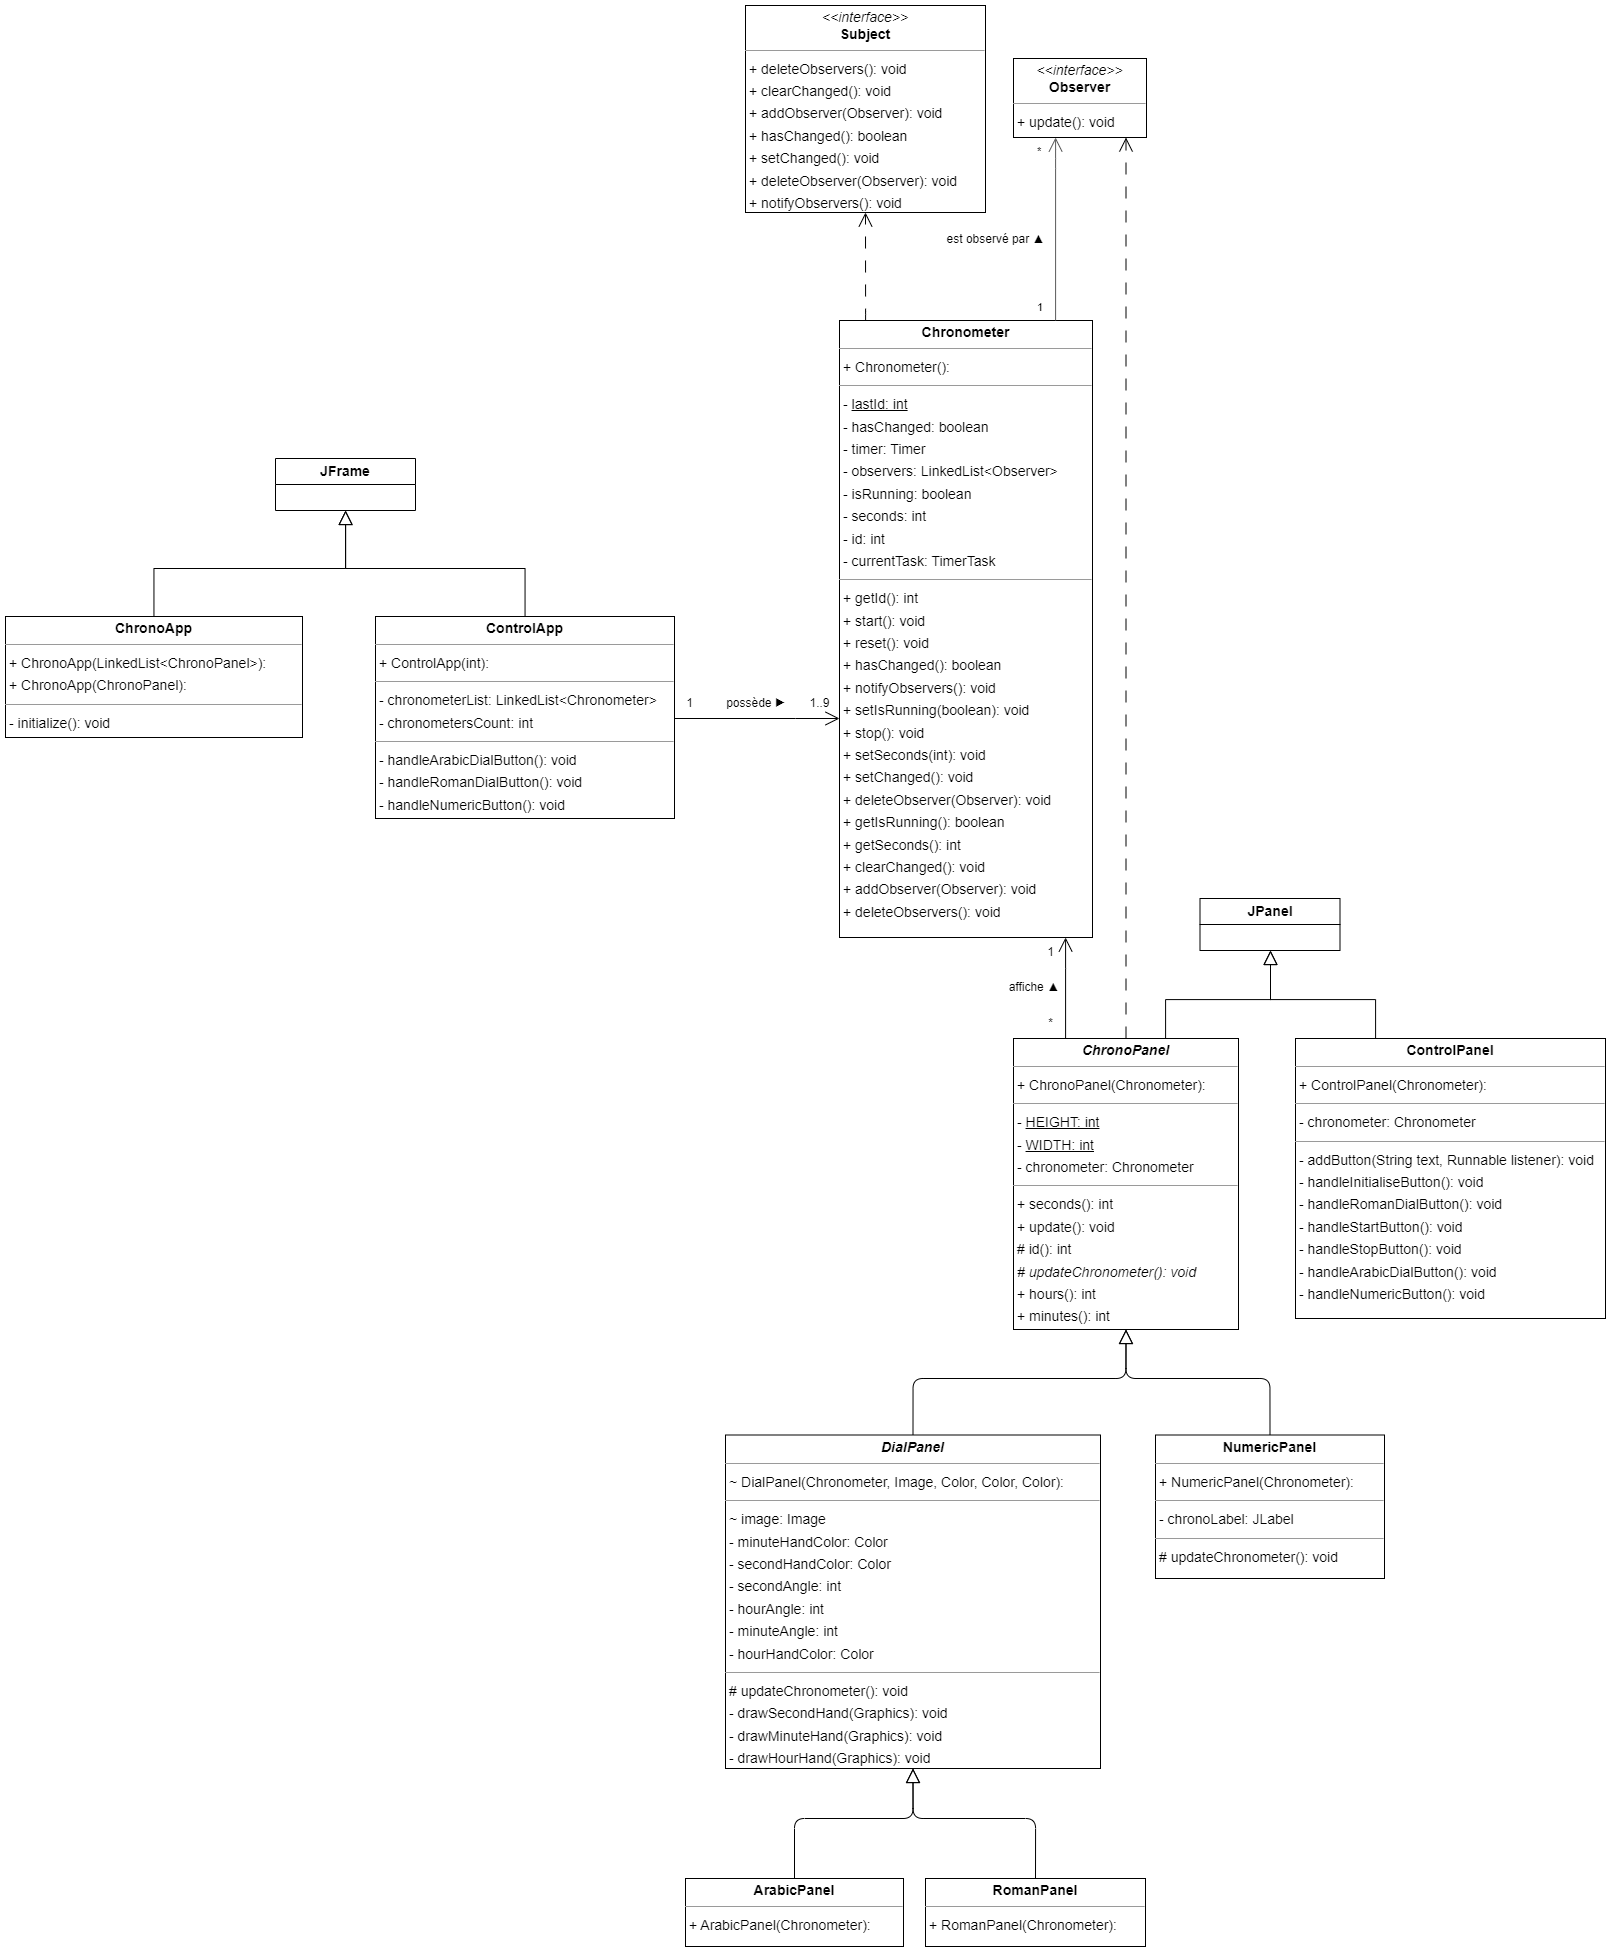

The diagram above was exported from draw.io. Its source (the exported page's mxGraphModel, read from the mxfile embedded in the PNG):
<mxGraphModel dx="3109" dy="1544" grid="1" gridSize="10" guides="1" tooltips="1" connect="1" arrows="1" fold="1" page="0" pageScale="1" pageWidth="1169" pageHeight="827" background="none" math="0" shadow="0">
  <root>
    <mxCell id="0" />
    <mxCell id="1" parent="0" />
    <mxCell id="node10" value="&lt;p style=&quot;margin:0px;margin-top:4px;text-align:center;&quot;&gt;&lt;b&gt;ArabicPanel&lt;/b&gt;&lt;/p&gt;&lt;hr size=&quot;1&quot;/&gt;&lt;p style=&quot;margin:0 0 0 4px;line-height:1.6;&quot;&gt;+ ArabicPanel(Chronometer): &lt;/p&gt;" style="verticalAlign=top;align=left;overflow=fill;fontSize=14;fontFamily=Helvetica;html=1;rounded=0;shadow=0;comic=0;labelBackgroundColor=none;strokeWidth=1;" parent="1" vertex="1">
      <mxGeometry x="-130" y="1860" width="218" height="68" as="geometry" />
    </mxCell>
    <mxCell id="hneoz34eEpc-__6njNPn-13" style="edgeStyle=orthogonalEdgeStyle;rounded=0;orthogonalLoop=1;jettySize=auto;html=1;endArrow=block;endFill=0;endSize=12;" parent="1" source="node11" target="hneoz34eEpc-__6njNPn-5" edge="1">
      <mxGeometry relative="1" as="geometry" />
    </mxCell>
    <mxCell id="node11" value="&lt;p style=&quot;margin:0px;margin-top:4px;text-align:center;&quot;&gt;&lt;b&gt;ChronoApp&lt;/b&gt;&lt;/p&gt;&lt;hr size=&quot;1&quot;/&gt;&lt;p style=&quot;margin:0 0 0 4px;line-height:1.6;&quot;&gt;+ ChronoApp(LinkedList&amp;lt;ChronoPanel&amp;gt;): &lt;br/&gt;+ ChronoApp(ChronoPanel): &lt;/p&gt;&lt;hr size=&quot;1&quot;/&gt;&lt;p style=&quot;margin:0 0 0 4px;line-height:1.6;&quot;&gt;- initialize(): void&lt;/p&gt;" style="verticalAlign=top;align=left;overflow=fill;fontSize=14;fontFamily=Helvetica;html=1;rounded=0;shadow=0;comic=0;labelBackgroundColor=none;strokeWidth=1;" parent="1" vertex="1">
      <mxGeometry x="-810" y="598" width="297" height="121" as="geometry" />
    </mxCell>
    <mxCell id="hneoz34eEpc-__6njNPn-7" style="edgeStyle=orthogonalEdgeStyle;rounded=0;orthogonalLoop=1;jettySize=auto;html=1;endSize=12;endArrow=open;endFill=0;" parent="1" source="node3" target="node9" edge="1">
      <mxGeometry relative="1" as="geometry">
        <Array as="points">
          <mxPoint x="250" y="950" />
          <mxPoint x="250" y="950" />
        </Array>
      </mxGeometry>
    </mxCell>
    <mxCell id="hneoz34eEpc-__6njNPn-12" style="edgeStyle=orthogonalEdgeStyle;rounded=0;orthogonalLoop=1;jettySize=auto;html=1;endArrow=block;endFill=0;endSize=12;" parent="1" source="node3" target="hneoz34eEpc-__6njNPn-1" edge="1">
      <mxGeometry relative="1" as="geometry">
        <Array as="points">
          <mxPoint x="350" y="981" />
          <mxPoint x="455" y="981" />
        </Array>
      </mxGeometry>
    </mxCell>
    <mxCell id="node3" value="&lt;p style=&quot;margin:0px;margin-top:4px;text-align:center;&quot;&gt;&lt;b&gt;&lt;i&gt;ChronoPanel&lt;/i&gt;&lt;/b&gt;&lt;/p&gt;&lt;hr size=&quot;1&quot;&gt;&lt;p style=&quot;margin:0 0 0 4px;line-height:1.6;&quot;&gt;+ ChronoPanel(Chronometer): &lt;/p&gt;&lt;hr size=&quot;1&quot;&gt;&lt;p style=&quot;margin:0 0 0 4px;line-height:1.6;&quot;&gt;- &lt;u&gt;HEIGHT: int&lt;/u&gt;&lt;br&gt;- &lt;u&gt;WIDTH: int&lt;br&gt;&lt;/u&gt;- chronometer: Chronometer&lt;/p&gt;&lt;hr size=&quot;1&quot;&gt;&lt;p style=&quot;margin:0 0 0 4px;line-height:1.6;&quot;&gt;+ seconds(): int&lt;br&gt;+ update(): void&lt;br&gt;# id(): int&lt;br&gt;&lt;i&gt;# updateChronometer(): void&lt;br&gt;&lt;/i&gt;+ hours(): int&lt;br&gt;+ minutes(): int&lt;/p&gt;" style="verticalAlign=top;align=left;overflow=fill;fontSize=14;fontFamily=Helvetica;html=1;rounded=0;shadow=0;comic=0;labelBackgroundColor=none;strokeWidth=1;fontStyle=0" parent="1" vertex="1">
      <mxGeometry x="198" y="1020" width="225" height="291" as="geometry" />
    </mxCell>
    <mxCell id="node9" value="&lt;p style=&quot;margin:0px;margin-top:4px;text-align:center;&quot;&gt;&lt;b&gt;Chronometer&lt;/b&gt;&lt;/p&gt;&lt;hr size=&quot;1&quot;&gt;&lt;p style=&quot;margin:0 0 0 4px;line-height:1.6;&quot;&gt;+ Chronometer(): &lt;/p&gt;&lt;hr size=&quot;1&quot;&gt;&lt;p style=&quot;margin:0 0 0 4px;line-height:1.6;&quot;&gt;- &lt;u&gt;lastId: int&lt;/u&gt;&lt;br&gt;- hasChanged: boolean&lt;br&gt;- timer: Timer&lt;br&gt;- observers: LinkedList&amp;lt;Observer&amp;gt;&lt;br&gt;- isRunning: boolean&lt;br&gt;- seconds: int&lt;br&gt;- id: int&lt;br&gt;- currentTask: TimerTask&lt;/p&gt;&lt;hr size=&quot;1&quot;&gt;&lt;p style=&quot;margin:0 0 0 4px;line-height:1.6;&quot;&gt;+ getId(): int&lt;br&gt;+ start(): void&lt;br&gt;+ reset(): void&lt;br&gt;+ hasChanged(): boolean&lt;br&gt;+ notifyObservers(): void&lt;br&gt;+ setIsRunning(boolean): void&lt;br&gt;+ stop(): void&lt;br&gt;+ setSeconds(int): void&lt;br&gt;+ setChanged(): void&lt;br&gt;+ deleteObserver(Observer): void&lt;br&gt;+ getIsRunning(): boolean&lt;br&gt;+ getSeconds(): int&lt;br&gt;+ clearChanged(): void&lt;br&gt;+ addObserver(Observer): void&lt;br&gt;+ deleteObservers(): void&lt;/p&gt;" style="verticalAlign=top;align=left;overflow=fill;fontSize=14;fontFamily=Helvetica;html=1;rounded=0;shadow=0;comic=0;labelBackgroundColor=none;strokeWidth=1;" parent="1" vertex="1">
      <mxGeometry x="24" y="302" width="253" height="617" as="geometry" />
    </mxCell>
    <mxCell id="hneoz34eEpc-__6njNPn-10" style="edgeStyle=orthogonalEdgeStyle;rounded=0;orthogonalLoop=1;jettySize=auto;html=1;endArrow=open;endFill=0;endSize=12;" parent="1" source="node8" target="node9" edge="1">
      <mxGeometry relative="1" as="geometry">
        <Array as="points">
          <mxPoint x="-20" y="700" />
          <mxPoint x="-20" y="700" />
        </Array>
      </mxGeometry>
    </mxCell>
    <mxCell id="hneoz34eEpc-__6njNPn-14" style="edgeStyle=orthogonalEdgeStyle;rounded=0;orthogonalLoop=1;jettySize=auto;html=1;endArrow=block;endFill=0;endSize=12;" parent="1" source="node8" target="hneoz34eEpc-__6njNPn-5" edge="1">
      <mxGeometry relative="1" as="geometry" />
    </mxCell>
    <mxCell id="node8" value="&lt;p style=&quot;margin:0px;margin-top:4px;text-align:center;&quot;&gt;&lt;b&gt;ControlApp&lt;/b&gt;&lt;/p&gt;&lt;hr size=&quot;1&quot;/&gt;&lt;p style=&quot;margin:0 0 0 4px;line-height:1.6;&quot;&gt;+ ControlApp(int): &lt;/p&gt;&lt;hr size=&quot;1&quot;/&gt;&lt;p style=&quot;margin:0 0 0 4px;line-height:1.6;&quot;&gt;- chronometerList: LinkedList&amp;lt;Chronometer&amp;gt;&lt;br/&gt;- chronometersCount: int&lt;/p&gt;&lt;hr size=&quot;1&quot;/&gt;&lt;p style=&quot;margin:0 0 0 4px;line-height:1.6;&quot;&gt;- handleArabicDialButton(): void&lt;br/&gt;- handleRomanDialButton(): void&lt;br/&gt;- handleNumericButton(): void&lt;/p&gt;" style="verticalAlign=top;align=left;overflow=fill;fontSize=14;fontFamily=Helvetica;html=1;rounded=0;shadow=0;comic=0;labelBackgroundColor=none;strokeWidth=1;" parent="1" vertex="1">
      <mxGeometry x="-440" y="598" width="299" height="202" as="geometry" />
    </mxCell>
    <mxCell id="hneoz34eEpc-__6njNPn-11" style="edgeStyle=orthogonalEdgeStyle;rounded=0;orthogonalLoop=1;jettySize=auto;html=1;endArrow=block;endFill=0;endSize=12;" parent="1" source="node4" target="hneoz34eEpc-__6njNPn-1" edge="1">
      <mxGeometry relative="1" as="geometry">
        <Array as="points">
          <mxPoint x="560" y="981" />
          <mxPoint x="455" y="981" />
        </Array>
      </mxGeometry>
    </mxCell>
    <mxCell id="node4" value="&lt;p style=&quot;margin:0px;margin-top:4px;text-align:center;&quot;&gt;&lt;b&gt;ControlPanel&lt;/b&gt;&lt;/p&gt;&lt;hr size=&quot;1&quot;&gt;&lt;p style=&quot;margin:0 0 0 4px;line-height:1.6;&quot;&gt;+ ControlPanel(Chronometer): &lt;/p&gt;&lt;hr size=&quot;1&quot;&gt;&lt;p style=&quot;margin:0 0 0 4px;line-height:1.6;&quot;&gt;- chronometer: Chronometer&lt;br&gt;&lt;/p&gt;&lt;hr size=&quot;1&quot;&gt;&lt;p style=&quot;margin:0 0 0 4px;line-height:1.6;&quot;&gt;-&amp;nbsp;&lt;span style=&quot;background-color: initial;&quot;&gt;addButton&lt;/span&gt;&lt;span style=&quot;background-color: initial;&quot;&gt;(&lt;/span&gt;&lt;span style=&quot;background-color: initial;&quot;&gt;String text&lt;/span&gt;&lt;span style=&quot;background-color: initial;&quot;&gt;, &lt;/span&gt;&lt;span style=&quot;background-color: initial;&quot;&gt;Runnable listener&lt;/span&gt;&lt;span style=&quot;background-color: initial;&quot;&gt;): void&lt;/span&gt;&lt;/p&gt;&lt;p style=&quot;margin:0 0 0 4px;line-height:1.6;&quot;&gt;- handleInitialiseButton(): void&lt;br&gt;- handleRomanDialButton(): void&lt;br&gt;- handleStartButton(): void&lt;br&gt;- handleStopButton(): void&lt;br&gt;- handleArabicDialButton(): void&lt;br&gt;- handleNumericButton(): void&lt;/p&gt;" style="verticalAlign=top;align=left;overflow=fill;fontSize=14;fontFamily=Helvetica;html=1;rounded=0;shadow=0;comic=0;labelBackgroundColor=none;strokeWidth=1;" parent="1" vertex="1">
      <mxGeometry x="480" y="1020" width="310" height="280" as="geometry" />
    </mxCell>
    <mxCell id="node7" value="&lt;p style=&quot;margin:0px;margin-top:4px;text-align:center;&quot;&gt;&lt;b&gt;&lt;i&gt;DialPanel&lt;/i&gt;&lt;/b&gt;&lt;/p&gt;&lt;hr size=&quot;1&quot;&gt;&lt;p style=&quot;margin:0 0 0 4px;line-height:1.6;&quot;&gt;~ DialPanel(Chronometer, Image, Color, Color, Color): &lt;/p&gt;&lt;hr size=&quot;1&quot;&gt;&lt;p style=&quot;margin:0 0 0 4px;line-height:1.6;&quot;&gt;~ image: Image&lt;br&gt;- minuteHandColor: Color&lt;br&gt;- secondHandColor: Color&lt;br&gt;- secondAngle: int&lt;br&gt;- hourAngle: int&lt;br&gt;- minuteAngle: int&lt;br&gt;- hourHandColor: Color&lt;/p&gt;&lt;hr size=&quot;1&quot;&gt;&lt;p style=&quot;margin:0 0 0 4px;line-height:1.6;&quot;&gt;# updateChronometer(): void&lt;br&gt;- drawSecondHand(Graphics): void&lt;br&gt;- drawMinuteHand(Graphics): void&lt;br&gt;- drawHourHand(Graphics): void&lt;/p&gt;" style="verticalAlign=top;align=left;overflow=fill;fontSize=14;fontFamily=Helvetica;html=1;rounded=0;shadow=0;comic=0;labelBackgroundColor=none;strokeWidth=1;" parent="1" vertex="1">
      <mxGeometry x="-90" y="1416.5" width="375" height="333.5" as="geometry" />
    </mxCell>
    <mxCell id="node5" value="&lt;p style=&quot;margin:0px;margin-top:4px;text-align:center;&quot;&gt;&lt;b&gt;NumericPanel&lt;/b&gt;&lt;/p&gt;&lt;hr size=&quot;1&quot;/&gt;&lt;p style=&quot;margin:0 0 0 4px;line-height:1.6;&quot;&gt;+ NumericPanel(Chronometer): &lt;/p&gt;&lt;hr size=&quot;1&quot;/&gt;&lt;p style=&quot;margin:0 0 0 4px;line-height:1.6;&quot;&gt;- chronoLabel: JLabel&lt;/p&gt;&lt;hr size=&quot;1&quot;/&gt;&lt;p style=&quot;margin:0 0 0 4px;line-height:1.6;&quot;&gt;# updateChronometer(): void&lt;/p&gt;" style="verticalAlign=top;align=left;overflow=fill;fontSize=14;fontFamily=Helvetica;html=1;rounded=0;shadow=0;comic=0;labelBackgroundColor=none;strokeWidth=1;" parent="1" vertex="1">
      <mxGeometry x="340" y="1416.5" width="229" height="143.5" as="geometry" />
    </mxCell>
    <mxCell id="node6" value="&lt;p style=&quot;margin:0px;margin-top:4px;text-align:center;&quot;&gt;&lt;i&gt;&amp;lt;&amp;lt;interface&amp;gt;&amp;gt;&lt;/i&gt;&lt;br/&gt;&lt;b&gt;Observer&lt;/b&gt;&lt;/p&gt;&lt;hr size=&quot;1&quot;/&gt;&lt;p style=&quot;margin:0 0 0 4px;line-height:1.6;&quot;&gt;+ update(): void&lt;/p&gt;" style="verticalAlign=top;align=left;overflow=fill;fontSize=14;fontFamily=Helvetica;html=1;rounded=0;shadow=0;comic=0;labelBackgroundColor=none;strokeWidth=1;" parent="1" vertex="1">
      <mxGeometry x="198" y="40" width="133" height="79" as="geometry" />
    </mxCell>
    <mxCell id="node2" value="&lt;p style=&quot;margin:0px;margin-top:4px;text-align:center;&quot;&gt;&lt;b&gt;RomanPanel&lt;/b&gt;&lt;/p&gt;&lt;hr size=&quot;1&quot;/&gt;&lt;p style=&quot;margin:0 0 0 4px;line-height:1.6;&quot;&gt;+ RomanPanel(Chronometer): &lt;/p&gt;" style="verticalAlign=top;align=left;overflow=fill;fontSize=14;fontFamily=Helvetica;html=1;rounded=0;shadow=0;comic=0;labelBackgroundColor=none;strokeWidth=1;" parent="1" vertex="1">
      <mxGeometry x="110" y="1860" width="220" height="68" as="geometry" />
    </mxCell>
    <mxCell id="node1" value="&lt;p style=&quot;margin:0px;margin-top:4px;text-align:center;&quot;&gt;&lt;i&gt;&amp;lt;&amp;lt;interface&amp;gt;&amp;gt;&lt;/i&gt;&lt;br/&gt;&lt;b&gt;Subject&lt;/b&gt;&lt;/p&gt;&lt;hr size=&quot;1&quot;/&gt;&lt;p style=&quot;margin:0 0 0 4px;line-height:1.6;&quot;&gt;+ deleteObservers(): void&lt;br/&gt;+ clearChanged(): void&lt;br/&gt;+ addObserver(Observer): void&lt;br/&gt;+ hasChanged(): boolean&lt;br/&gt;+ setChanged(): void&lt;br/&gt;+ deleteObserver(Observer): void&lt;br/&gt;+ notifyObservers(): void&lt;/p&gt;" style="verticalAlign=top;align=left;overflow=fill;fontSize=14;fontFamily=Helvetica;html=1;rounded=0;shadow=0;comic=0;labelBackgroundColor=none;strokeWidth=1;" parent="1" vertex="1">
      <mxGeometry x="-70" y="-13" width="240" height="207" as="geometry" />
    </mxCell>
    <mxCell id="edge3" value="" style="html=1;rounded=1;edgeStyle=orthogonalEdgeStyle;dashed=0;startArrow=none;endArrow=block;endSize=12;strokeColor=#000000;exitX=0.500;exitY=0.000;exitDx=0;exitDy=0;entryX=0.500;entryY=1.000;entryDx=0;entryDy=0;endFill=0;" parent="1" source="node10" target="node7" edge="1">
      <mxGeometry width="50" height="50" relative="1" as="geometry">
        <Array as="points">
          <mxPoint x="-21" y="1800" />
          <mxPoint x="98" y="1800" />
        </Array>
      </mxGeometry>
    </mxCell>
    <mxCell id="edge1" value="" style="html=1;rounded=1;edgeStyle=orthogonalEdgeStyle;dashed=1;startArrow=none;endArrow=open;endSize=12;strokeColor=#000000;endFill=0;dashPattern=12 12;" parent="1" source="node3" target="node6" edge="1">
      <mxGeometry width="50" height="50" relative="1" as="geometry">
        <Array as="points">
          <mxPoint x="311" y="100" />
          <mxPoint x="311" y="100" />
        </Array>
      </mxGeometry>
    </mxCell>
    <mxCell id="edge9" value="" style="html=1;rounded=1;edgeStyle=orthogonalEdgeStyle;dashed=0;startArrow=diamondThinstartSize=12;endArrow=open;endSize=12;strokeColor=#595959;endFill=0;" parent="1" source="node9" target="node6" edge="1">
      <mxGeometry width="50" height="50" relative="1" as="geometry">
        <Array as="points">
          <mxPoint x="240" y="140" />
          <mxPoint x="240" y="140" />
        </Array>
      </mxGeometry>
    </mxCell>
    <mxCell id="label54" value="1" style="edgeLabel;resizable=0;html=1;align=left;verticalAlign=top;strokeColor=default;" parent="edge9" vertex="1" connectable="0">
      <mxGeometry x="220" y="276" as="geometry" />
    </mxCell>
    <mxCell id="label58" value="*" style="edgeLabel;resizable=0;html=1;align=left;verticalAlign=top;strokeColor=default;" parent="edge9" vertex="1" connectable="0">
      <mxGeometry x="220" y="120" as="geometry" />
    </mxCell>
    <mxCell id="edge4" value="" style="html=1;rounded=1;edgeStyle=orthogonalEdgeStyle;dashed=1;startArrow=none;endArrow=open;endSize=12;strokeColor=#000000;entryX=0.500;entryY=1.000;entryDx=0;entryDy=0;dashPattern=12 12;endFill=0;" parent="1" source="node9" target="node1" edge="1">
      <mxGeometry width="50" height="50" relative="1" as="geometry">
        <Array as="points">
          <mxPoint x="50" y="290" />
          <mxPoint x="50" y="290" />
        </Array>
      </mxGeometry>
    </mxCell>
    <mxCell id="edge5" value="" style="html=1;rounded=1;edgeStyle=orthogonalEdgeStyle;dashed=0;startArrow=none;endArrow=block;endSize=12;strokeColor=#000000;exitX=0.500;exitY=0.000;exitDx=0;exitDy=0;entryX=0.500;entryY=1.000;entryDx=0;entryDy=0;endFill=0;" parent="1" source="node7" target="node3" edge="1">
      <mxGeometry width="50" height="50" relative="1" as="geometry">
        <Array as="points">
          <mxPoint x="98" y="1360" />
          <mxPoint x="310" y="1360" />
        </Array>
      </mxGeometry>
    </mxCell>
    <mxCell id="edge0" value="" style="html=1;rounded=1;edgeStyle=orthogonalEdgeStyle;dashed=0;startArrow=none;endArrow=block;endSize=12;strokeColor=#000000;exitX=0.500;exitY=0.000;exitDx=0;exitDy=0;entryX=0.500;entryY=1.000;entryDx=0;entryDy=0;endFill=0;" parent="1" source="node5" target="node3" edge="1">
      <mxGeometry width="50" height="50" relative="1" as="geometry">
        <Array as="points">
          <mxPoint x="454" y="1360" />
          <mxPoint x="310" y="1360" />
        </Array>
      </mxGeometry>
    </mxCell>
    <mxCell id="edge2" value="" style="html=1;rounded=1;edgeStyle=orthogonalEdgeStyle;dashed=0;startArrow=none;endArrow=block;endSize=12;strokeColor=#000000;exitX=0.500;exitY=0.001;exitDx=0;exitDy=0;entryX=0.500;entryY=1.000;entryDx=0;entryDy=0;endFill=0;" parent="1" source="node2" target="node7" edge="1">
      <mxGeometry width="50" height="50" relative="1" as="geometry">
        <Array as="points">
          <mxPoint x="220" y="1800" />
          <mxPoint x="98" y="1800" />
        </Array>
      </mxGeometry>
    </mxCell>
    <mxCell id="hneoz34eEpc-__6njNPn-1" value="&lt;font style=&quot;font-size: 14px;&quot;&gt;&lt;b style=&quot;font-size: 14px;&quot;&gt;JPanel&lt;/b&gt;&lt;/font&gt;" style="swimlane;fontStyle=0;childLayout=stackLayout;horizontal=1;startSize=26;fillColor=none;horizontalStack=0;resizeParent=1;resizeParentMax=0;resizeLast=0;collapsible=1;marginBottom=0;whiteSpace=wrap;html=1;fontSize=14;" parent="1" vertex="1">
      <mxGeometry x="384.5" y="880" width="140" height="52" as="geometry" />
    </mxCell>
    <mxCell id="hneoz34eEpc-__6njNPn-5" value="&lt;font style=&quot;font-size: 14px;&quot;&gt;&lt;b&gt;JFrame&lt;/b&gt;&lt;/font&gt;" style="swimlane;fontStyle=0;childLayout=stackLayout;horizontal=1;startSize=26;fillColor=none;horizontalStack=0;resizeParent=1;resizeParentMax=0;resizeLast=0;collapsible=1;marginBottom=0;whiteSpace=wrap;html=1;" parent="1" vertex="1">
      <mxGeometry x="-540" y="440" width="140" height="52" as="geometry" />
    </mxCell>
    <mxCell id="hneoz34eEpc-__6njNPn-8" value="*" style="text;html=1;align=center;verticalAlign=middle;resizable=0;points=[];autosize=1;strokeColor=none;fillColor=none;" parent="1" vertex="1">
      <mxGeometry x="220" y="990" width="30" height="30" as="geometry" />
    </mxCell>
    <mxCell id="hneoz34eEpc-__6njNPn-9" value="1" style="text;html=1;align=center;verticalAlign=middle;resizable=0;points=[];autosize=1;strokeColor=none;fillColor=none;" parent="1" vertex="1">
      <mxGeometry x="220" y="919" width="30" height="30" as="geometry" />
    </mxCell>
    <mxCell id="hneoz34eEpc-__6njNPn-15" value="1..9" style="text;html=1;align=center;verticalAlign=middle;resizable=0;points=[];autosize=1;strokeColor=none;fillColor=none;" parent="1" vertex="1">
      <mxGeometry x="-16" y="670" width="40" height="30" as="geometry" />
    </mxCell>
    <mxCell id="hneoz34eEpc-__6njNPn-16" value="1" style="text;html=1;align=center;verticalAlign=middle;resizable=0;points=[];autosize=1;strokeColor=none;fillColor=none;" parent="1" vertex="1">
      <mxGeometry x="-141" y="670" width="30" height="30" as="geometry" />
    </mxCell>
    <mxCell id="kPrQgQTAk8PmuLy0jazs-1" value="possède&amp;nbsp;▶" style="text;html=1;align=center;verticalAlign=middle;resizable=0;points=[];autosize=1;strokeColor=none;fillColor=none;" parent="1" vertex="1">
      <mxGeometry x="-100" y="670" width="80" height="30" as="geometry" />
    </mxCell>
    <mxCell id="kPrQgQTAk8PmuLy0jazs-2" value="est observé par&amp;nbsp;▲" style="text;html=1;align=center;verticalAlign=middle;resizable=0;points=[];autosize=1;strokeColor=none;fillColor=none;" parent="1" vertex="1">
      <mxGeometry x="120" y="206" width="120" height="30" as="geometry" />
    </mxCell>
    <mxCell id="kPrQgQTAk8PmuLy0jazs-3" value="affiche ▲&amp;nbsp;" style="text;html=1;align=center;verticalAlign=middle;resizable=0;points=[];autosize=1;strokeColor=none;fillColor=none;" parent="1" vertex="1">
      <mxGeometry x="180" y="954" width="80" height="30" as="geometry" />
    </mxCell>
  </root>
</mxGraphModel>